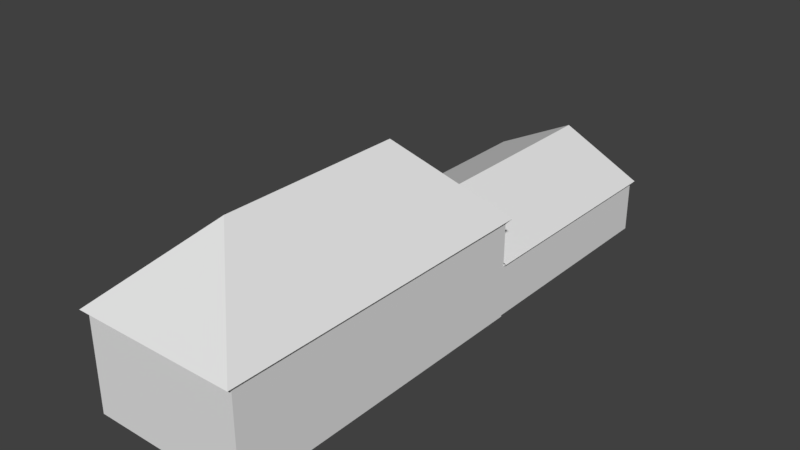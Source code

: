 # Source: RHKM_3.blend  (saved by Blender 2.79.7; exported with 4.5.12 LTS)
import bpy
from mathutils import Matrix  # noqa: F401  (used for matrix-valued properties, if any)

bpy.ops.wm.read_factory_settings(use_empty=True)
scene = bpy.context.scene
scene.name = 'Scene'

# ---- collections
col_collection_1 = bpy.data.collections.new('Collection 1'); scene.collection.children.link(col_collection_1)

# ---- materials (node trees are filled in below, after node groups)
mat_material = bpy.data.materials.new('Material')
mat_material.alpha_threshold = 0.0
mat_material.use_transparent_shadow = False
mat_material.roughness = 0.5
mat_material.line_color = (0.0, 0.0, 0.0, 1.0)

# ---- material node trees

# ---- world
world_world = bpy.data.worlds.new('World'); scene.world = world_world
world_world.color = (0.05088, 0.05088, 0.05088)
world_world.use_sun_shadow = False
world_world.sun_shadow_jitter_overblur = 0.0

# ---- meshes
me_cube = bpy.data.meshes.new('Cube')
me_cube.from_pydata([(1.813, 8.5, -2.5), (1.813, -8.5, -2.5), (-6.547, -8.5, -2.5), (-6.547, 8.5, -2.5), (-6.547, -8.5, 2.5), (-6.547, 8.5, 2.5), (1.964, -8.807, 2.7), (1.964, 8.807, 2.7), (-6.698, -8.807, 2.7), (1.813, 8.5, 2.5), (-6.698, 8.807, 2.7), (1.813, -8.5, 2.5), (1.813, -4.503, 2.5), (-6.547, -4.503, 2.5), (-2.367, 8.5, 2.5), (-2.367, -8.5, 2.5), (-2.367, -4.665, 6.7), (-6.547, 5.03, 2.5), (1.813, 5.03, 2.5), (-2.367, 5.211, 6.7), (1.804, 20.43, -2.437), (1.804, 8.499, -2.437), (-6.561, 8.499, -2.437), (-6.561, 20.43, -2.437), (1.804, 8.499, 0.2859), (-6.561, 20.43, 0.2859), (1.955, 8.503, 0.3948), (1.955, 20.65, 0.3948), (-6.712, 8.503, 0.3948), (1.804, 20.43, 0.2859), (-6.561, 8.499, 0.2859), (-6.712, 20.65, 0.3948), (-6.561, 11.3, 0.2859), (1.804, 11.3, 0.2859), (-2.379, 20.43, 0.2859), (-2.379, 8.499, 0.2859), (-2.379, 8.791, 2.573), (-6.561, 18.0, 0.2859), (1.804, 18.0, 0.2859), (-2.379, 20.62, 2.573), (-2.367, 0.2731, 6.7), (-6.698, 2.027e-06, 2.7), (1.964, -5.066e-06, 2.7)], [], [(32, 37, 25, 23, 22, 30), (41, 40, 19, 10), (13, 17, 5, 3, 2, 4), (19, 7, 10), (20, 23, 25, 34, 29), (30, 35, 24, 26, 28), (4, 15, 11, 6, 8), (9, 14, 5, 10, 7), (12, 18, 9, 7, 42, 6, 11), (5, 17, 13, 4, 8, 41, 10), (42, 7, 19, 40), (11, 15, 4, 2, 1), (9, 18, 12, 11, 1, 0), (39, 27, 31), (6, 16, 8), (24, 35, 30, 22, 21), (28, 36, 39, 31), (37, 32, 30, 28, 31, 25), (0, 3, 5, 14, 9), (38, 33, 24, 21, 20, 29), (33, 38, 29, 27, 26, 24), (26, 27, 39, 36), (29, 34, 25, 31, 27), (6, 42, 40, 16), (8, 16, 40, 41)])
_uv = me_cube.uv_layers.new(name='UVMap')
_uv.uv.foreach_set('vector', [0.3143, 0.8677, 0.09553, 0.8677, 0.01802, 0.8677, 0.01725, 0.7115, 0.4061, 0.7118, 0.4061, 0.8677, 0.6611, 0.2977, 0.6525, 0.4057, 0.5213, 0.4066, 0.4271, 0.2993, 0.8546, 0.9948, 0.5339, 0.9948, 0.4172, 0.9948, 0.4172, 0.7208, 0.9891, 0.7208, 0.9891, 0.9948, 0.5213, 0.4066, 0.4294, 0.44, 0.4271, 0.2993, 0.02681, 0.006277, 0.4602, 0.006277, 0.4602, 0.2196, 0.2435, 0.2196, 0.02681, 0.2196, 0.0, 0.0, 0.0, 0.0, 0.0, 0.0, 0.0, 0.0, 0.0, 0.0, 0.2607, 0.8652, 0.2607, 0.8655, 0.2607, 0.8658, 0.2607, 0.8658, 0.2607, 0.8652, 0.2614, 0.8658, 0.2614, 0.8655, 0.2614, 0.8652, 0.2614, 0.8652, 0.2614, 0.8658, 0.2609, 0.8658, 0.2613, 0.8658, 0.2614, 0.8658, 0.2614, 0.8658, 0.261, 0.8658, 0.2607, 0.8658, 0.2607, 0.8658, 0.2614, 0.8652, 0.2613, 0.8652, 0.2609, 0.8652, 0.2607, 0.8652, 0.2607, 0.8652, 0.2611, 0.8652, 0.2614, 0.8652, 0.6633, 0.4384, 0.4294, 0.44, 0.5213, 0.4066, 0.6525, 0.4057, 0.4667, 0.2132, 0.249, 0.2076, 0.02917, 0.2091, 0.02673, 0.004764, 0.4741, 0.004393, 0.9859, 0.7137, 0.8753, 0.7134, 0.5535, 0.7134, 0.4151, 0.714, 0.4155, 0.4574, 0.9868, 0.4571, 0.2395, 0.3778, 0.01983, 0.2297, 0.471, 0.2298, 0.6653, 0.4427, 0.557, 0.3931, 0.6666, 0.299, 0.0, 0.0, 0.0, 0.0, 0.0, 0.0, 0.0, 0.0, 0.0, 0.0, 0.259, 0.3975, 0.254, 0.4729, 0.03012, 0.4775, 0.02917, 0.4022, 0.2618, 0.8653, 0.2615, 0.8652, 0.2614, 0.8651, 0.2615, 0.8651, 0.2619, 0.8654, 0.2619, 0.8654, 0.386, 0.5164, 0.3187, 0.5164, 0.3187, 0.4491, 0.3524, 0.4491, 0.386, 0.4491, 0.3231, 0.7041, 0.1015, 0.7041, 0.008553, 0.7041, 0.008554, 0.552, 0.4037, 0.552, 0.4037, 0.7041, 0.2615, 0.8663, 0.2618, 0.8661, 0.2619, 0.8661, 0.2619, 0.8661, 0.2615, 0.8663, 0.2614, 0.8663, 0.2608, 0.5265, 0.03103, 0.5312, 0.03012, 0.4775, 0.254, 0.4729, 0.2619, 0.8661, 0.2619, 0.8657, 0.2619, 0.8654, 0.2619, 0.8654, 0.2619, 0.8661, 0.6653, 0.4427, 0.4337, 0.4419, 0.4272, 0.3927, 0.557, 0.3931, 0.6666, 0.299, 0.557, 0.3931, 0.4272, 0.3927, 0.435, 0.2982])
me_cube.materials.append(mat_material)
me_cube.use_remesh_preserve_volume = False
me_cube.use_remesh_preserve_attributes = False
me_cube.use_mirror_vertex_groups = False
me_cube.update()

# ---- objects
ob_1_1000_geb = bpy.data.objects.new('1_1000_Geb', me_cube)

# ---- transforms, parenting, visibility, modifiers, constraints
ob_1_1000_geb.location = (0.0, 0.0, 2.5)
ob_1_1000_geb.lock_rotations_4d = False
ob_1_1000_geb.empty_display_type = 'ARROWS'
ob_1_1000_geb.lineart.crease_threshold = 0.0

# ---- collection membership
col_collection_1.objects.link(ob_1_1000_geb)

# ---- scene / render settings (as saved in the file)
scene.frame_start = 1; scene.frame_end = 250; scene.frame_set(1)
scene.render.engine = 'BLENDER_EEVEE_NEXT'
scene.render.resolution_percentage = 50
scene.render.dither_intensity = 0.0
scene.cycles.use_denoising = False
scene.cycles.samples = 128
scene.cycles.sampling_pattern = 'TABULATED_SOBOL'
scene.cycles.use_adaptive_sampling = False
scene.cycles.use_light_tree = False
scene.view_settings.view_transform = 'Standard'
bpy.context.view_layer.update()

# ---- added for rendering (the .blend has no active camera and no usable light): camera, sun
cam_auto = bpy.data.cameras.new('AutoCamera')
cam_auto.lens = 50.0
cam_auto.sensor_width = 36.0
cam_auto.clip_end = 1000.0
ob_auto_camera = bpy.data.objects.new('AutoCamera', cam_auto)
scene.collection.objects.link(ob_auto_camera)
ob_auto_camera.location = (27.2836, -29.6689, 28.3262)
ob_auto_camera.rotation_euler = (1.09748, -7.21219e-08, 0.694738)
scene.camera = ob_auto_camera
light_auto_sun = bpy.data.lights.new('AutoSun', 'SUN')
light_auto_sun.energy = 3.0
light_auto_sun.angle = 0.0523599
ob_auto_sun = bpy.data.objects.new('AutoSun', light_auto_sun)
scene.collection.objects.link(ob_auto_sun)
ob_auto_sun.rotation_euler = (0.872665, 0.174533, 0.523599)
bpy.context.view_layer.update()
